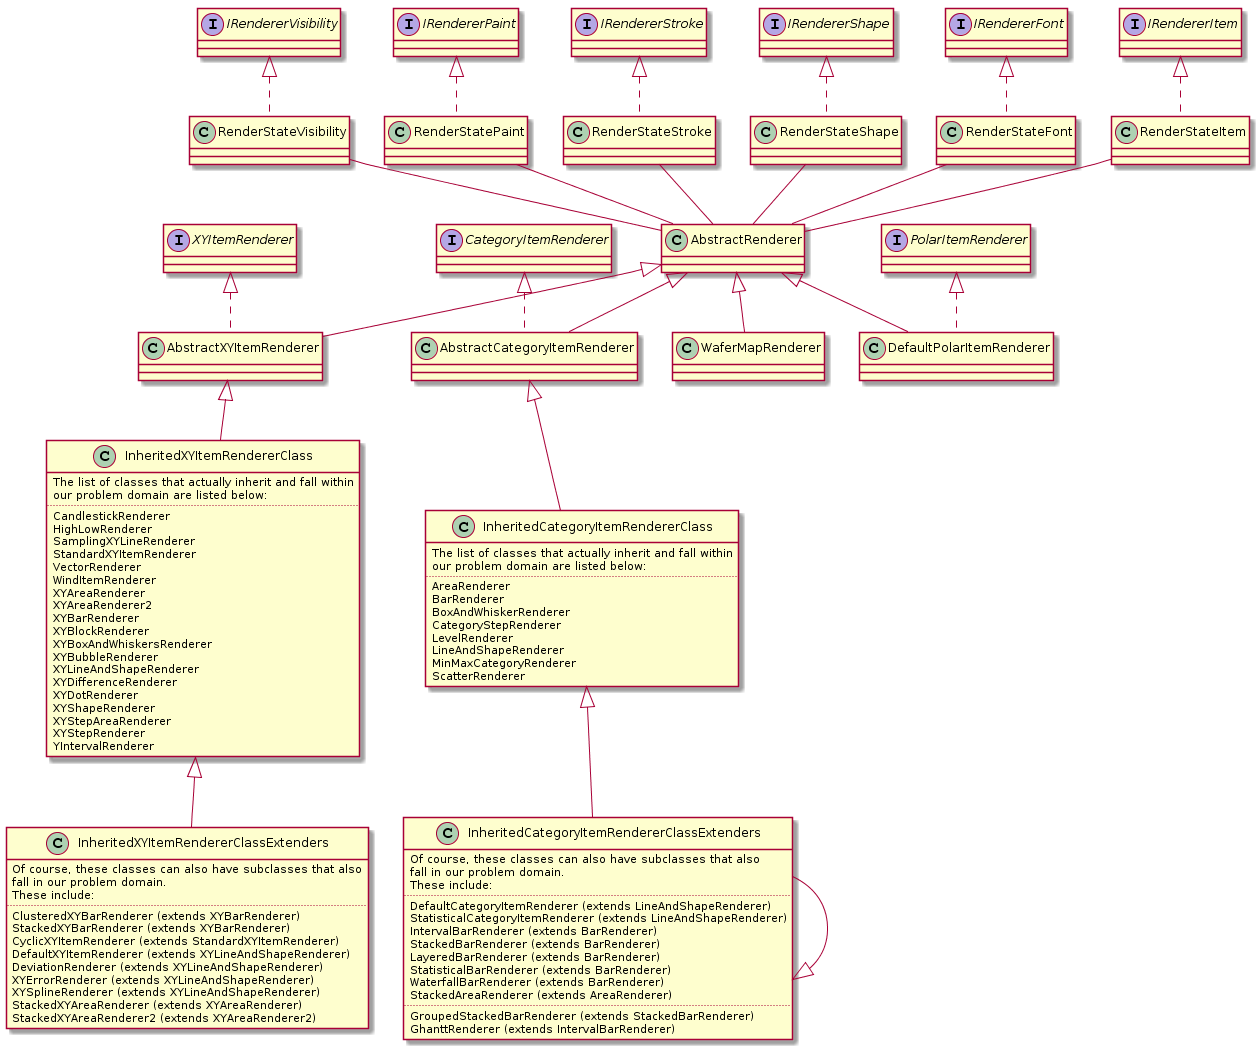

The diagram above was rendered by PlantUML. Its source (embedded in the PNG):
@startuml
AbstractRenderer <|-- AbstractXYItemRenderer
AbstractRenderer <|-- AbstractCategoryItemRenderer
AbstractXYItemRenderer <|-- InheritedXYItemRendererClass
AbstractCategoryItemRenderer <|-- InheritedCategoryItemRendererClass
InheritedXYItemRendererClass <|-- InheritedXYItemRendererClassExtenders
InheritedCategoryItemRendererClass <|-- InheritedCategoryItemRendererClassExtenders
InheritedCategoryItemRendererClassExtenders --|> InheritedCategoryItemRendererClassExtenders
AbstractRenderer <|-- DefaultPolarItemRenderer
AbstractRenderer <|-- WaferMapRenderer


interface IRendererVisibility
IRendererVisibility <|.. RenderStateVisibility
RenderStateVisibility -- AbstractRenderer

interface IRendererPaint
IRendererPaint <|.. RenderStatePaint
RenderStatePaint -- AbstractRenderer

interface IRendererStroke
IRendererStroke <|.. RenderStateStroke
RenderStateStroke -- AbstractRenderer

interface IRendererShape
IRendererShape <|.. RenderStateShape
RenderStateShape -- AbstractRenderer

interface IRendererFont
IRendererFont <|.. RenderStateFont
RenderStateFont -- AbstractRenderer

interface IRendererItem
IRendererItem <|.. RenderStateItem
RenderStateItem -- AbstractRenderer


class InheritedXYItemRendererClass {
    The list of classes that actually inherit and fall within
    our problem domain are listed below:
    ..
    CandlestickRenderer
    HighLowRenderer
    SamplingXYLineRenderer
    StandardXYItemRenderer
    VectorRenderer
    WindItemRenderer
    XYAreaRenderer
    XYAreaRenderer2
    XYBarRenderer
    XYBlockRenderer
    XYBoxAndWhiskersRenderer
    XYBubbleRenderer
    XYLineAndShapeRenderer
    XYDifferenceRenderer
    XYDotRenderer
    XYShapeRenderer
    XYStepAreaRenderer
    XYStepRenderer
    YIntervalRenderer
}

class InheritedXYItemRendererClassExtenders {
    Of course, these classes can also have subclasses that also
    fall in our problem domain.
    These include:
    ..
    ClusteredXYBarRenderer (extends XYBarRenderer)
    StackedXYBarRenderer (extends XYBarRenderer)
    CyclicXYItemRenderer (extends StandardXYItemRenderer)
    DefaultXYItemRenderer (extends XYLineAndShapeRenderer)
    DeviationRenderer (extends XYLineAndShapeRenderer)
    XYErrorRenderer (extends XYLineAndShapeRenderer)
    XYSplineRenderer (extends XYLineAndShapeRenderer)
    StackedXYAreaRenderer (extends XYAreaRenderer)
    StackedXYAreaRenderer2 (extends XYAreaRenderer2)
}

class InheritedCategoryItemRendererClass {
    The list of classes that actually inherit and fall within
    our problem domain are listed below:
    ..
    AreaRenderer
    BarRenderer
    BoxAndWhiskerRenderer
    CategoryStepRenderer
    LevelRenderer
    LineAndShapeRenderer
    MinMaxCategoryRenderer
    ScatterRenderer
}

class InheritedCategoryItemRendererClassExtenders {
    Of course, these classes can also have subclasses that also
    fall in our problem domain.
    These include:
    ..
    DefaultCategoryItemRenderer (extends LineAndShapeRenderer)
    StatisticalCategoryItemRenderer (extends LineAndShapeRenderer)
    IntervalBarRenderer (extends BarRenderer)
    StackedBarRenderer (extends BarRenderer)
    LayeredBarRenderer (extends BarRenderer)
    StatisticalBarRenderer (extends BarRenderer)
    WaterfallBarRenderer (extends BarRenderer)
    StackedAreaRenderer (extends AreaRenderer)
    ..
    GroupedStackedBarRenderer (extends StackedBarRenderer)
    GhanttRenderer (extends IntervalBarRenderer)
}

interface XYItemRenderer
interface CategoryItemRenderer
interface PolarItemRenderer

XYItemRenderer <|.. AbstractXYItemRenderer
CategoryItemRenderer <|.. AbstractCategoryItemRenderer
PolarItemRenderer <|.. DefaultPolarItemRenderer
@enduml